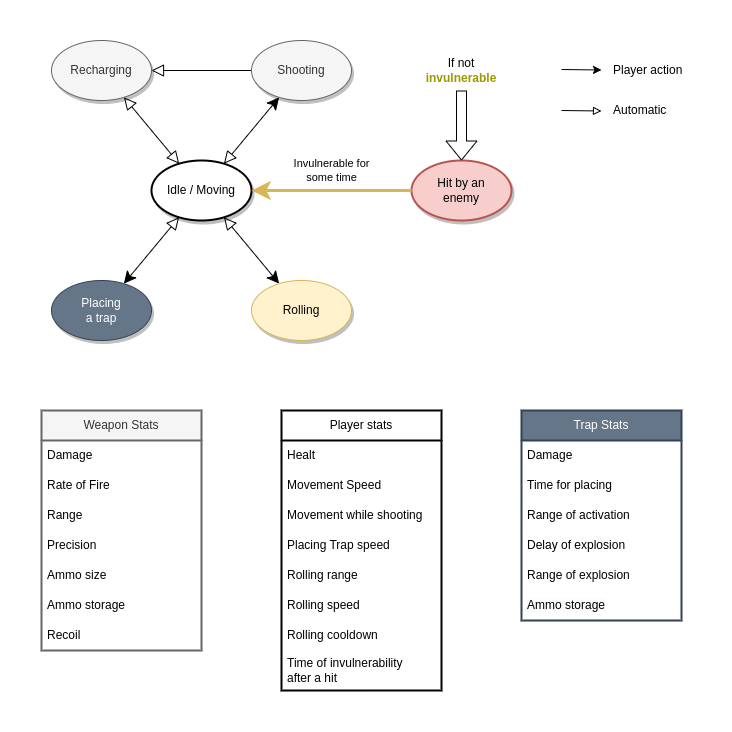

The diagram above was exported from draw.io. Its source (the exported page's mxGraphModel, read from the mxfile embedded in the PNG):
<mxGraphModel dx="1137" dy="703" grid="1" gridSize="10" guides="1" tooltips="1" connect="1" arrows="1" fold="1" page="1" pageScale="1" pageWidth="827" pageHeight="1169" background="none" math="0" shadow="0">
  <root>
    <mxCell id="0" />
    <mxCell id="1" parent="0" />
    <mxCell id="RHnu1xCUwlpMrkwvdzmD-20" style="rounded=0;orthogonalLoop=1;jettySize=auto;html=1;startArrow=block;startFill=0;endSize=10;startSize=10;" parent="1" source="1ea317790d2ca983-1" target="RHnu1xCUwlpMrkwvdzmD-4" edge="1">
      <mxGeometry relative="1" as="geometry" />
    </mxCell>
    <mxCell id="RHnu1xCUwlpMrkwvdzmD-21" style="rounded=0;orthogonalLoop=1;jettySize=auto;html=1;startArrow=block;startFill=0;endSize=10;startSize=10;" parent="1" source="1ea317790d2ca983-1" target="RHnu1xCUwlpMrkwvdzmD-5" edge="1">
      <mxGeometry relative="1" as="geometry" />
    </mxCell>
    <mxCell id="1ea317790d2ca983-1" value="Idle / Moving" style="ellipse;whiteSpace=wrap;html=1;rounded=0;shadow=1;comic=0;labelBackgroundColor=none;strokeWidth=2;fontFamily=Helvetica;fontSize=12;align=center;" parent="1" vertex="1">
      <mxGeometry x="190" y="230" width="100" height="60" as="geometry" />
    </mxCell>
    <mxCell id="RHnu1xCUwlpMrkwvdzmD-2" value="Recharging" style="ellipse;whiteSpace=wrap;html=1;rounded=0;shadow=1;comic=0;labelBackgroundColor=none;strokeWidth=1;fontFamily=Helvetica;fontSize=12;align=center;fillColor=#f5f5f5;fontColor=#333333;strokeColor=#666666;" parent="1" vertex="1">
      <mxGeometry x="90" y="110" width="100" height="60" as="geometry" />
    </mxCell>
    <mxCell id="RHnu1xCUwlpMrkwvdzmD-19" style="edgeStyle=orthogonalEdgeStyle;rounded=0;orthogonalLoop=1;jettySize=auto;html=1;startArrow=none;startFill=0;endArrow=block;endFill=0;endSize=10;startSize=10;" parent="1" source="RHnu1xCUwlpMrkwvdzmD-3" target="RHnu1xCUwlpMrkwvdzmD-2" edge="1">
      <mxGeometry relative="1" as="geometry" />
    </mxCell>
    <mxCell id="RHnu1xCUwlpMrkwvdzmD-3" value="Shooting" style="ellipse;whiteSpace=wrap;html=1;rounded=0;shadow=1;comic=0;labelBackgroundColor=none;strokeWidth=1;fontFamily=Helvetica;fontSize=12;align=center;fillColor=#f5f5f5;fontColor=#333333;strokeColor=#666666;" parent="1" vertex="1">
      <mxGeometry x="290" y="110" width="100" height="60" as="geometry" />
    </mxCell>
    <mxCell id="RHnu1xCUwlpMrkwvdzmD-4" value="Placing&lt;br&gt;a trap" style="ellipse;whiteSpace=wrap;html=1;rounded=0;shadow=1;comic=0;labelBackgroundColor=none;strokeWidth=1;fontFamily=Helvetica;fontSize=12;align=center;fillColor=#647687;fontColor=#ffffff;strokeColor=#314354;" parent="1" vertex="1">
      <mxGeometry x="90" y="350" width="100" height="60" as="geometry" />
    </mxCell>
    <mxCell id="RHnu1xCUwlpMrkwvdzmD-5" value="Rolling" style="ellipse;whiteSpace=wrap;html=1;rounded=0;shadow=1;comic=0;labelBackgroundColor=none;strokeWidth=1;fontFamily=Helvetica;fontSize=12;align=center;fillColor=#fff2cc;strokeColor=#d6b656;" parent="1" vertex="1">
      <mxGeometry x="290" y="350" width="100" height="60" as="geometry" />
    </mxCell>
    <mxCell id="RHnu1xCUwlpMrkwvdzmD-7" value="Hit by an&lt;br&gt;enemy" style="ellipse;whiteSpace=wrap;html=1;rounded=0;shadow=1;comic=0;labelBackgroundColor=none;strokeWidth=2;fontFamily=Helvetica;fontSize=12;align=center;fillColor=#f8cecc;strokeColor=#b85450;" parent="1" vertex="1">
      <mxGeometry x="450" y="230" width="100" height="60" as="geometry" />
    </mxCell>
    <mxCell id="RHnu1xCUwlpMrkwvdzmD-11" value="If not &lt;b&gt;&lt;font color=&quot;#999900&quot;&gt;invulnerable&lt;/font&gt;&lt;/b&gt;" style="text;html=1;align=center;verticalAlign=middle;whiteSpace=wrap;rounded=0;" parent="1" vertex="1">
      <mxGeometry x="455" y="120" width="90" height="40" as="geometry" />
    </mxCell>
    <mxCell id="RHnu1xCUwlpMrkwvdzmD-12" value="" style="shape=flexArrow;endArrow=classic;html=1;rounded=0;exitX=0.5;exitY=1;exitDx=0;exitDy=0;entryX=0.5;entryY=0;entryDx=0;entryDy=0;" parent="1" source="RHnu1xCUwlpMrkwvdzmD-11" target="RHnu1xCUwlpMrkwvdzmD-7" edge="1">
      <mxGeometry width="50" height="50" relative="1" as="geometry">
        <mxPoint x="280" y="220" as="sourcePoint" />
        <mxPoint x="330" y="170" as="targetPoint" />
      </mxGeometry>
    </mxCell>
    <mxCell id="RHnu1xCUwlpMrkwvdzmD-17" style="rounded=0;orthogonalLoop=1;jettySize=auto;html=1;startArrow=block;startFill=0;endArrow=block;endFill=0;endSize=10;startSize=10;" parent="1" source="RHnu1xCUwlpMrkwvdzmD-2" target="1ea317790d2ca983-1" edge="1">
      <mxGeometry relative="1" as="geometry" />
    </mxCell>
    <mxCell id="RHnu1xCUwlpMrkwvdzmD-18" style="rounded=0;orthogonalLoop=1;jettySize=auto;html=1;startArrow=block;startFill=0;endSize=10;startSize=10;" parent="1" source="1ea317790d2ca983-1" target="RHnu1xCUwlpMrkwvdzmD-3" edge="1">
      <mxGeometry relative="1" as="geometry" />
    </mxCell>
    <mxCell id="EEL-Tccek0X3rNrTKNe4-3" value="" style="endArrow=classic;html=1;rounded=0;strokeWidth=3;fillColor=#fff2cc;strokeColor=#d6b656;align=center;endSize=10;startSize=10;" parent="1" source="RHnu1xCUwlpMrkwvdzmD-7" target="1ea317790d2ca983-1" edge="1">
      <mxGeometry relative="1" as="geometry">
        <mxPoint x="400" y="310" as="sourcePoint" />
        <mxPoint x="500" y="310" as="targetPoint" />
      </mxGeometry>
    </mxCell>
    <mxCell id="EEL-Tccek0X3rNrTKNe4-4" value="Invulnerable for&lt;br&gt;some time" style="edgeLabel;resizable=0;html=1;;align=center;verticalAlign=middle;labelBackgroundColor=none;" parent="EEL-Tccek0X3rNrTKNe4-3" connectable="0" vertex="1">
      <mxGeometry relative="1" as="geometry">
        <mxPoint y="-20" as="offset" />
      </mxGeometry>
    </mxCell>
    <mxCell id="EEL-Tccek0X3rNrTKNe4-9" value="" style="endArrow=classic;html=1;rounded=0;" parent="1" edge="1">
      <mxGeometry width="50" height="50" relative="1" as="geometry">
        <mxPoint x="600" y="139" as="sourcePoint" />
        <mxPoint x="640" y="139.5" as="targetPoint" />
      </mxGeometry>
    </mxCell>
    <mxCell id="EEL-Tccek0X3rNrTKNe4-10" value="Player action" style="text;html=1;align=left;verticalAlign=middle;whiteSpace=wrap;rounded=0;" parent="1" vertex="1">
      <mxGeometry x="650" y="125" width="80" height="30" as="geometry" />
    </mxCell>
    <mxCell id="EEL-Tccek0X3rNrTKNe4-11" value="" style="endArrow=block;html=1;rounded=0;endFill=0;" parent="1" edge="1">
      <mxGeometry width="50" height="50" relative="1" as="geometry">
        <mxPoint x="600" y="180" as="sourcePoint" />
        <mxPoint x="640" y="180.5" as="targetPoint" />
      </mxGeometry>
    </mxCell>
    <mxCell id="EEL-Tccek0X3rNrTKNe4-12" value="Automatic" style="text;html=1;align=left;verticalAlign=middle;whiteSpace=wrap;rounded=0;" parent="1" vertex="1">
      <mxGeometry x="650" y="165" width="60" height="30" as="geometry" />
    </mxCell>
    <mxCell id="EEL-Tccek0X3rNrTKNe4-18" value="Weapon Stats" style="swimlane;fontStyle=0;childLayout=stackLayout;horizontal=1;startSize=30;horizontalStack=0;resizeParent=1;resizeParentMax=0;resizeLast=0;collapsible=1;marginBottom=0;whiteSpace=wrap;html=1;fillColor=#f5f5f5;fontColor=#333333;strokeColor=#666666;strokeWidth=2;" parent="1" vertex="1">
      <mxGeometry x="80" y="480" width="160" height="240" as="geometry" />
    </mxCell>
    <mxCell id="EEL-Tccek0X3rNrTKNe4-19" value="Damage" style="text;strokeColor=none;fillColor=none;align=left;verticalAlign=middle;spacingLeft=4;spacingRight=4;overflow=hidden;points=[[0,0.5],[1,0.5]];portConstraint=eastwest;rotatable=0;whiteSpace=wrap;html=1;" parent="EEL-Tccek0X3rNrTKNe4-18" vertex="1">
      <mxGeometry y="30" width="160" height="30" as="geometry" />
    </mxCell>
    <mxCell id="EEL-Tccek0X3rNrTKNe4-20" value="Rate of Fire" style="text;strokeColor=none;fillColor=none;align=left;verticalAlign=middle;spacingLeft=4;spacingRight=4;overflow=hidden;points=[[0,0.5],[1,0.5]];portConstraint=eastwest;rotatable=0;whiteSpace=wrap;html=1;" parent="EEL-Tccek0X3rNrTKNe4-18" vertex="1">
      <mxGeometry y="60" width="160" height="30" as="geometry" />
    </mxCell>
    <mxCell id="EEL-Tccek0X3rNrTKNe4-28" value="Range" style="text;strokeColor=none;fillColor=none;align=left;verticalAlign=middle;spacingLeft=4;spacingRight=4;overflow=hidden;points=[[0,0.5],[1,0.5]];portConstraint=eastwest;rotatable=0;whiteSpace=wrap;html=1;" parent="EEL-Tccek0X3rNrTKNe4-18" vertex="1">
      <mxGeometry y="90" width="160" height="30" as="geometry" />
    </mxCell>
    <mxCell id="EEL-Tccek0X3rNrTKNe4-29" value="Precision" style="text;strokeColor=none;fillColor=none;align=left;verticalAlign=middle;spacingLeft=4;spacingRight=4;overflow=hidden;points=[[0,0.5],[1,0.5]];portConstraint=eastwest;rotatable=0;whiteSpace=wrap;html=1;" parent="EEL-Tccek0X3rNrTKNe4-18" vertex="1">
      <mxGeometry y="120" width="160" height="30" as="geometry" />
    </mxCell>
    <mxCell id="EEL-Tccek0X3rNrTKNe4-21" value="Ammo size" style="text;strokeColor=none;fillColor=none;align=left;verticalAlign=middle;spacingLeft=4;spacingRight=4;overflow=hidden;points=[[0,0.5],[1,0.5]];portConstraint=eastwest;rotatable=0;whiteSpace=wrap;html=1;" parent="EEL-Tccek0X3rNrTKNe4-18" vertex="1">
      <mxGeometry y="150" width="160" height="30" as="geometry" />
    </mxCell>
    <mxCell id="gTKJkpCnfsn1eL7rA3f9-9" value="Ammo storage" style="text;strokeColor=none;fillColor=none;align=left;verticalAlign=middle;spacingLeft=4;spacingRight=4;overflow=hidden;points=[[0,0.5],[1,0.5]];portConstraint=eastwest;rotatable=0;whiteSpace=wrap;html=1;" vertex="1" parent="EEL-Tccek0X3rNrTKNe4-18">
      <mxGeometry y="180" width="160" height="30" as="geometry" />
    </mxCell>
    <mxCell id="EEL-Tccek0X3rNrTKNe4-30" value="Recoil" style="text;strokeColor=none;fillColor=none;align=left;verticalAlign=middle;spacingLeft=4;spacingRight=4;overflow=hidden;points=[[0,0.5],[1,0.5]];portConstraint=eastwest;rotatable=0;whiteSpace=wrap;html=1;" parent="EEL-Tccek0X3rNrTKNe4-18" vertex="1">
      <mxGeometry y="210" width="160" height="30" as="geometry" />
    </mxCell>
    <mxCell id="gTKJkpCnfsn1eL7rA3f9-1" value="Trap Stats" style="swimlane;fontStyle=0;childLayout=stackLayout;horizontal=1;startSize=30;horizontalStack=0;resizeParent=1;resizeParentMax=0;resizeLast=0;collapsible=1;marginBottom=0;whiteSpace=wrap;html=1;fillColor=#647687;fontColor=#ffffff;strokeColor=#314354;strokeWidth=2;" vertex="1" parent="1">
      <mxGeometry x="560" y="480" width="160" height="210" as="geometry" />
    </mxCell>
    <mxCell id="gTKJkpCnfsn1eL7rA3f9-2" value="Damage" style="text;strokeColor=none;fillColor=none;align=left;verticalAlign=middle;spacingLeft=4;spacingRight=4;overflow=hidden;points=[[0,0.5],[1,0.5]];portConstraint=eastwest;rotatable=0;whiteSpace=wrap;html=1;" vertex="1" parent="gTKJkpCnfsn1eL7rA3f9-1">
      <mxGeometry y="30" width="160" height="30" as="geometry" />
    </mxCell>
    <mxCell id="gTKJkpCnfsn1eL7rA3f9-11" value="Time for placing" style="text;strokeColor=none;fillColor=none;align=left;verticalAlign=middle;spacingLeft=4;spacingRight=4;overflow=hidden;points=[[0,0.5],[1,0.5]];portConstraint=eastwest;rotatable=0;whiteSpace=wrap;html=1;" vertex="1" parent="gTKJkpCnfsn1eL7rA3f9-1">
      <mxGeometry y="60" width="160" height="30" as="geometry" />
    </mxCell>
    <mxCell id="gTKJkpCnfsn1eL7rA3f9-3" value="Range of activation" style="text;strokeColor=none;fillColor=none;align=left;verticalAlign=middle;spacingLeft=4;spacingRight=4;overflow=hidden;points=[[0,0.5],[1,0.5]];portConstraint=eastwest;rotatable=0;whiteSpace=wrap;html=1;" vertex="1" parent="gTKJkpCnfsn1eL7rA3f9-1">
      <mxGeometry y="90" width="160" height="30" as="geometry" />
    </mxCell>
    <mxCell id="gTKJkpCnfsn1eL7rA3f9-4" value="Delay of explosion" style="text;strokeColor=none;fillColor=none;align=left;verticalAlign=middle;spacingLeft=4;spacingRight=4;overflow=hidden;points=[[0,0.5],[1,0.5]];portConstraint=eastwest;rotatable=0;whiteSpace=wrap;html=1;" vertex="1" parent="gTKJkpCnfsn1eL7rA3f9-1">
      <mxGeometry y="120" width="160" height="30" as="geometry" />
    </mxCell>
    <mxCell id="gTKJkpCnfsn1eL7rA3f9-5" value="Range of explosion" style="text;strokeColor=none;fillColor=none;align=left;verticalAlign=middle;spacingLeft=4;spacingRight=4;overflow=hidden;points=[[0,0.5],[1,0.5]];portConstraint=eastwest;rotatable=0;whiteSpace=wrap;html=1;" vertex="1" parent="gTKJkpCnfsn1eL7rA3f9-1">
      <mxGeometry y="150" width="160" height="30" as="geometry" />
    </mxCell>
    <mxCell id="gTKJkpCnfsn1eL7rA3f9-10" value="&lt;span style=&quot;color: rgb(0, 0, 0); font-family: Helvetica; font-size: 12px; font-style: normal; font-variant-ligatures: normal; font-variant-caps: normal; font-weight: 400; letter-spacing: normal; orphans: 2; text-align: left; text-indent: 0px; text-transform: none; widows: 2; word-spacing: 0px; -webkit-text-stroke-width: 0px; background-color: rgb(251, 251, 251); text-decoration-thickness: initial; text-decoration-style: initial; text-decoration-color: initial; float: none; display: inline !important;&quot;&gt;Ammo storage&lt;/span&gt;" style="text;strokeColor=none;fillColor=none;align=left;verticalAlign=middle;spacingLeft=4;spacingRight=4;overflow=hidden;points=[[0,0.5],[1,0.5]];portConstraint=eastwest;rotatable=0;whiteSpace=wrap;html=1;" vertex="1" parent="gTKJkpCnfsn1eL7rA3f9-1">
      <mxGeometry y="180" width="160" height="30" as="geometry" />
    </mxCell>
    <mxCell id="EEL-Tccek0X3rNrTKNe4-14" value="Player stats" style="swimlane;fontStyle=0;childLayout=stackLayout;horizontal=1;startSize=30;horizontalStack=0;resizeParent=1;resizeParentMax=0;resizeLast=0;collapsible=1;marginBottom=0;whiteSpace=wrap;html=1;strokeWidth=2;" parent="1" vertex="1">
      <mxGeometry x="320" y="480" width="160" height="280" as="geometry" />
    </mxCell>
    <mxCell id="EEL-Tccek0X3rNrTKNe4-15" value="Healt" style="text;strokeColor=none;fillColor=none;align=left;verticalAlign=middle;spacingLeft=4;spacingRight=4;overflow=hidden;points=[[0,0.5],[1,0.5]];portConstraint=eastwest;rotatable=0;whiteSpace=wrap;html=1;" parent="EEL-Tccek0X3rNrTKNe4-14" vertex="1">
      <mxGeometry y="30" width="160" height="30" as="geometry" />
    </mxCell>
    <mxCell id="EEL-Tccek0X3rNrTKNe4-16" value="Movement Speed" style="text;strokeColor=none;fillColor=none;align=left;verticalAlign=middle;spacingLeft=4;spacingRight=4;overflow=hidden;points=[[0,0.5],[1,0.5]];portConstraint=eastwest;rotatable=0;whiteSpace=wrap;html=1;" parent="EEL-Tccek0X3rNrTKNe4-14" vertex="1">
      <mxGeometry y="60" width="160" height="30" as="geometry" />
    </mxCell>
    <mxCell id="EEL-Tccek0X3rNrTKNe4-23" value="Movement while shooting" style="text;strokeColor=none;fillColor=none;align=left;verticalAlign=middle;spacingLeft=4;spacingRight=4;overflow=hidden;points=[[0,0.5],[1,0.5]];portConstraint=eastwest;rotatable=0;whiteSpace=wrap;html=1;" parent="EEL-Tccek0X3rNrTKNe4-14" vertex="1">
      <mxGeometry y="90" width="160" height="30" as="geometry" />
    </mxCell>
    <mxCell id="EEL-Tccek0X3rNrTKNe4-17" value="Placing Trap speed" style="text;strokeColor=none;fillColor=none;align=left;verticalAlign=middle;spacingLeft=4;spacingRight=4;overflow=hidden;points=[[0,0.5],[1,0.5]];portConstraint=eastwest;rotatable=0;whiteSpace=wrap;html=1;" parent="EEL-Tccek0X3rNrTKNe4-14" vertex="1">
      <mxGeometry y="120" width="160" height="30" as="geometry" />
    </mxCell>
    <mxCell id="EEL-Tccek0X3rNrTKNe4-25" value="Rolling range" style="text;strokeColor=none;fillColor=none;align=left;verticalAlign=middle;spacingLeft=4;spacingRight=4;overflow=hidden;points=[[0,0.5],[1,0.5]];portConstraint=eastwest;rotatable=0;whiteSpace=wrap;html=1;" parent="EEL-Tccek0X3rNrTKNe4-14" vertex="1">
      <mxGeometry y="150" width="160" height="30" as="geometry" />
    </mxCell>
    <mxCell id="gTKJkpCnfsn1eL7rA3f9-12" value="Rolling speed" style="text;strokeColor=none;fillColor=none;align=left;verticalAlign=middle;spacingLeft=4;spacingRight=4;overflow=hidden;points=[[0,0.5],[1,0.5]];portConstraint=eastwest;rotatable=0;whiteSpace=wrap;html=1;" vertex="1" parent="EEL-Tccek0X3rNrTKNe4-14">
      <mxGeometry y="180" width="160" height="30" as="geometry" />
    </mxCell>
    <mxCell id="EEL-Tccek0X3rNrTKNe4-26" value="Rolling cooldown" style="text;strokeColor=none;fillColor=none;align=left;verticalAlign=middle;spacingLeft=4;spacingRight=4;overflow=hidden;points=[[0,0.5],[1,0.5]];portConstraint=eastwest;rotatable=0;whiteSpace=wrap;html=1;" parent="EEL-Tccek0X3rNrTKNe4-14" vertex="1">
      <mxGeometry y="210" width="160" height="30" as="geometry" />
    </mxCell>
    <mxCell id="EEL-Tccek0X3rNrTKNe4-27" value="Time of invulnerability&lt;br&gt;after a hit" style="text;strokeColor=none;fillColor=none;align=left;verticalAlign=middle;spacingLeft=4;spacingRight=4;overflow=hidden;points=[[0,0.5],[1,0.5]];portConstraint=eastwest;rotatable=0;whiteSpace=wrap;html=1;" parent="EEL-Tccek0X3rNrTKNe4-14" vertex="1">
      <mxGeometry y="240" width="160" height="40" as="geometry" />
    </mxCell>
  </root>
</mxGraphModel>